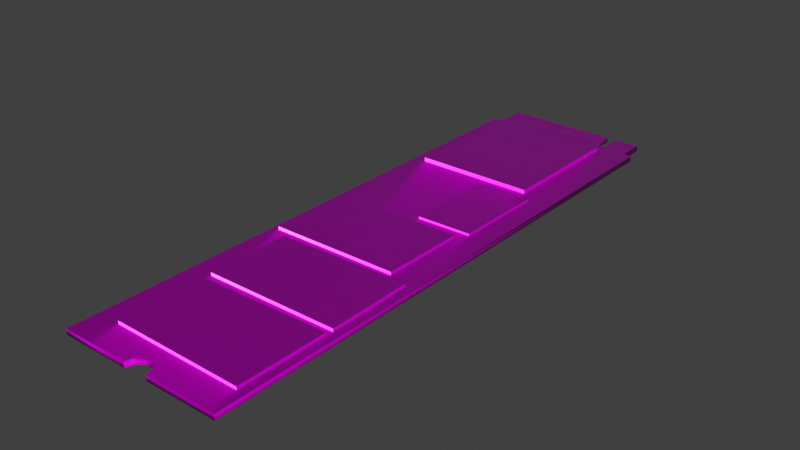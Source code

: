 # Source: SSD.blend  (saved by Blender 3.0.0; exported with 4.5.12 LTS)
import bpy
from mathutils import Matrix  # noqa: F401  (used for matrix-valued properties, if any)

bpy.ops.wm.read_factory_settings(use_empty=True)
scene = bpy.context.scene
scene.name = 'Scene'

# ---- collections
col_collection = bpy.data.collections.new('Collection'); scene.collection.children.link(col_collection)

# ---- images (referenced by path relative to the original .blend; pixels are not part of the script)
import os
ASSET_DIR = os.environ.get("B2B_ASSET_DIR", "")  # directory of the original .blend (textures are referenced by path, not embedded)
HERE = os.path.dirname(os.path.abspath(__file__))  # packed textures are extracted next to this script under _unpacked/

def load_image(name, relpath, width, height, colorspace="sRGB"):
    """Load a texture the original file referenced (path relative to the .blend, or extracted next to this script)."""
    p = next((c for c in (os.path.join(HERE, relpath), os.path.join(ASSET_DIR, relpath)) if relpath and os.path.exists(c)), "")
    if p:
        img = bpy.data.images.load(p, check_existing=True)
        img.name = name
    else:  # same state as the original file: an image datablock whose file is absent (Cycles renders it pink)
        img = bpy.data.images.new(name, width, height)
        img.source = "FILE"
        img.filepath = "//" + (relpath or name)
    img.colorspace_settings.name = colorspace
    return img
img_color_5_png = load_image('color 5.png', 'color 5.png', 1024, 1024, 'sRGB')
img_normal_png = load_image('Normal.png', 'Normal.png', 1024, 1024, 'Non-Color')
img_metallic_png = load_image('Metallic.png', 'Metallic.png', 1024, 1024, 'Non-Color')
img_roughness_png = load_image('Roughness.png', 'Roughness.png', 1024, 1024, 'Non-Color')

# ---- materials (node trees are filled in below, after node groups)
mat_material = bpy.data.materials.new('Material')
mat_material.alpha_threshold = 0.0
mat_material.use_transparent_shadow = False
mat_material.line_color = (0.0, 0.0, 0.0, 1.0)

# ---- material node trees
mat_material.use_nodes = True; mat_material.node_tree.nodes.clear()
_N = mat_material.node_tree.nodes; _L = mat_material.node_tree.links
n0 = _N.new('NodeFrame'); n0.name = 'Frame.001'; n0.location = (-529, 346)
n0.label = 'Textures'
n0.width = 300
n1 = _N.new('NodeFrame'); n1.name = 'Frame'; n1.location = (-1229, 146)
n1.label = 'Mapping'
n1.width = 400
n2 = _N.new('NodeFrame'); n2.name = 'Frame.003'; n2.location = (-525, -44)
n2.label = 'Textures'
n2.width = 300
n3 = _N.new('NodeFrame'); n3.name = 'Frame.002'; n3.location = (-1229, -279)
n3.label = 'Mapping'
n3.width = 400
n4 = _N.new('NodeFrame'); n4.name = 'Frame.004'; n4.location = (-1224, -718)
n4.label = 'Mapping'
n4.width = 400
n5 = _N.new('NodeFrame'); n5.name = 'Frame.005'; n5.location = (-524, -518)
n5.label = 'Textures'
n5.width = 300
n6 = _N.new('NodeFrame'); n6.name = 'Frame.006'; n6.location = (-1224, -1159)
n6.label = 'Mapping'
n6.width = 400
n7 = _N.new('NodeFrame'); n7.name = 'Frame.007'; n7.location = (-524, -959)
n7.label = 'Textures'
n7.width = 300
n8 = _N.new('ShaderNodeOutputMaterial'); n8.name = 'Material Output'; n8.location = (300, 300)
n9 = _N.new('ShaderNodeTexImage'); n9.name = 'Image Texture'; n9.location = (30, -30)
n9.label = 'Base Color'
n9.image = img_color_5_png
n10 = _N.new('ShaderNodeTexCoord'); n10.name = 'Texture Coordinate'; n10.location = (30, -30)
n11 = _N.new('ShaderNodeMapping'); n11.name = 'Mapping'; n11.location = (230, -30)
n12 = _N.new('ShaderNodeTexImage'); n12.name = 'Image Texture.001'; n12.location = (30, -30)
n12.label = 'Normal'
n12.image = img_normal_png
n13 = _N.new('ShaderNodeNormalMap'); n13.name = 'Normal Map'; n13.location = (-195, -74)
n14 = _N.new('ShaderNodeMapping'); n14.name = 'Mapping.001'; n14.location = (230, -30)
n15 = _N.new('ShaderNodeTexCoord'); n15.name = 'Texture Coordinate.001'; n15.location = (30, -30)
n16 = _N.new('ShaderNodeTexImage'); n16.name = 'Image Texture.002'; n16.location = (30, -30)
n16.label = 'Metallic'
n16.image = img_metallic_png
n17 = _N.new('ShaderNodeMapping'); n17.name = 'Mapping.002'; n17.location = (230, -30)
n18 = _N.new('ShaderNodeTexCoord'); n18.name = 'Texture Coordinate.002'; n18.location = (30, -30)
n19 = _N.new('ShaderNodeBsdfPrincipled'); n19.name = 'Principled BSDF'; n19.location = (10, 300)
n19.distribution = 'GGX'
n19.subsurface_method = 'BURLEY'
n19.inputs[3].default_value = 1.45
n19.inputs[27].default_value = (0.0, 0.0, 0.0, 1.0)
n19.inputs[28].default_value = 1.0
n20 = _N.new('ShaderNodeTexImage'); n20.name = 'Image Texture.003'; n20.location = (30, -30)
n20.label = 'Roughness'
n20.image = img_roughness_png
n21 = _N.new('ShaderNodeMapping'); n21.name = 'Mapping.003'; n21.location = (230, -30)
n22 = _N.new('ShaderNodeTexCoord'); n22.name = 'Texture Coordinate.003'; n22.location = (30, -30)
n9.parent = n0
n10.parent = n1
n11.parent = n1
n12.parent = n2
n14.parent = n3
n15.parent = n3
n16.parent = n5
n17.parent = n4
n18.parent = n4
n20.parent = n7
n21.parent = n6
n22.parent = n6
_L.new(n19.outputs[0], n8.inputs[0])
_L.new(n9.outputs[0], n19.inputs[0])
_L.new(n11.outputs[0], n9.inputs[0])
_L.new(n10.outputs[2], n11.inputs[0])
_L.new(n12.outputs[0], n13.inputs[1])
_L.new(n13.outputs[0], n19.inputs[5])
_L.new(n14.outputs[0], n12.inputs[0])
_L.new(n15.outputs[2], n14.inputs[0])
_L.new(n16.outputs[0], n19.inputs[1])
_L.new(n17.outputs[0], n16.inputs[0])
_L.new(n18.outputs[2], n17.inputs[0])
_L.new(n20.outputs[0], n19.inputs[2])
_L.new(n21.outputs[0], n20.inputs[0])
_L.new(n22.outputs[2], n21.inputs[0])
n8.is_active_output = True

# ---- world
world_world = bpy.data.worlds.new('World'); scene.world = world_world
world_world.use_nodes = True; world_world.node_tree.nodes.clear()
_N = world_world.node_tree.nodes; _L = world_world.node_tree.links
n0 = _N.new('ShaderNodeOutputWorld'); n0.name = 'World Output'; n0.location = (300, 300)
n1 = _N.new('ShaderNodeBackground'); n1.name = 'Background'; n1.location = (10, 300)
n1.inputs[0].default_value = (0.05088, 0.05088, 0.05088, 1.0)
_L.new(n1.outputs[0], n0.inputs[0])
n0.is_active_output = True
world_world.color = (0.05088, 0.05088, 0.05088)
world_world.use_sun_shadow = False
world_world.sun_shadow_jitter_overblur = 0.0

# ---- meshes
me_cube = bpy.data.meshes.new('Cube')
me_cube.from_pydata([(1.0, -3.542, 0.02825), (1.0, -3.542, -0.02825), (-1.0, -3.542, 0.02825), (-1.0, -3.542, -0.02825), (0.4784, 3.542, 0.02825), (0.6055, 3.542, 0.02825), (0.4763, 3.271, 0.02825), (0.5019, 3.235, 0.02825), (0.5414, 3.227, 0.02825), (0.5787, 3.239, 0.02825), (0.6043, 3.276, 0.02825), (0.902, 3.542, 0.02825), (1.0, 3.204, 0.02825), (0.9018, 3.252, 0.02825), (0.9223, 3.21, 0.02825), (0.9048, 3.542, -0.02825), (1.0, 3.208, -0.02825), (0.9133, 3.321, -0.02825), (0.9131, 3.248, -0.02825), (0.9302, 3.217, -0.02825), (0.6077, 3.542, -0.02825), (0.4799, 3.542, -0.02825), (0.6106, 3.283, -0.02825), (0.5846, 3.235, -0.02825), (0.5419, 3.227, -0.02825), (0.5026, 3.233, -0.02825), (0.4769, 3.279, -0.02274), (-0.8974, 3.542, 0.02825), (-1.0, 3.175, 0.02825), (-0.8909, 3.219, 0.02825), (-0.9245, 3.175, 0.02825), (-0.8976, 3.542, -0.02825), (-1.0, 3.178, -0.02825), (-0.8929, 3.227, -0.02825), (-0.9231, 3.182, -0.02825), (0.1353, -3.542, 0.02825), (-0.1704, -3.542, 0.02825), (-0.1463, -3.454, 0.02825), (-0.05769, -3.386, 0.02825), (0.02018, -3.384, 0.02825), (0.08725, -3.424, 0.02825), (0.124, -3.489, 0.02825), (-0.1682, -3.542, -0.02825), (0.1331, -3.542, -0.02825), (-0.1404, -3.458, -0.02825), (-0.07061, -3.394, -0.02825), (0.01834, -3.388, -0.02825), (0.08312, -3.438, -0.02825), (0.1248, -3.487, -0.02825), (-0.2457, -1.027, 0.05976), (-0.002258, -0.1744, -0.02825), (-0.5016, 1.481, 0.02825), (-0.8469, 2.655, 0.02825), (0.5998, 1.839, 0.02825), (0.4955, 1.483, 0.02825), (0.6007, 1.483, 0.02825), (-0.8483, 3.061, 0.02825), (0.5969, 3.073, 0.02825), (-0.843, 1.481, 0.02825), (-0.5016, 1.481, 0.06975), (-0.8469, 2.655, 0.06975), (0.5998, 1.839, 0.06975), (0.4955, 1.483, 0.06975), (0.6007, 1.483, 0.06975), (-0.8483, 3.061, 0.06975), (0.5969, 3.073, 0.06975), (-0.843, 1.481, 0.06975), (0.4594, 1.36, 0.02825), (0.1297, 0.2349, 0.02825), (0.7404, 1.363, 0.02825), (0.7339, 0.2526, 0.02825), (0.07232, 0.2332, 0.02825), (0.07188, 1.355, 0.02825), (0.4594, 1.36, 0.05132), (0.1297, 0.2349, 0.05132), (0.7404, 1.363, 0.05132), (0.7339, 0.2526, 0.05132), (0.07232, 0.2332, 0.05132), (0.07188, 1.355, 0.05132), (-0.2122, -0.9153, 0.02825), (-0.09151, 0.08845, 0.02825), (0.2075, -0.9112, 0.02825), (0.08838, 0.09403, 0.02825), (0.638, -0.9069, 0.02825), (0.6445, 0.1113, 0.02825), (-0.9139, -0.9221, 0.02825), (-0.9132, 0.06295, 0.02825), (-0.2457, -1.027, 0.02825), (-0.5516, -2.047, 0.02825), (0.5465, -2.037, 0.02825), (0.2373, -1.01, 0.02825), (0.8917, -0.9871, 0.02825), (0.9071, -2.033, 0.02825), (-0.7162, -2.048, 0.02825), (-0.7121, -1.043, 0.02825), (-0.5862, -2.162, 0.02825), (-0.7055, -2.56, 0.02825), (0.8978, -3.203, 0.02825), (0.5738, -2.127, 0.02825), (0.9001, -2.117, 0.02825), (-0.6946, -3.189, 0.02825), (-0.7124, -2.166, 0.02825), (-0.002194, -0.215, 0.05976), (-0.2122, -0.9153, 0.05976), (-0.09151, 0.08845, 0.05976), (0.2075, -0.9112, 0.05976), (0.08838, 0.09403, 0.05976), (0.638, -0.9069, 0.05976), (0.6445, 0.1113, 0.05976), (-0.9139, -0.9221, 0.05976), (-0.9132, 0.06295, 0.05976), (-0.5516, -2.047, 0.05976), (0.5465, -2.037, 0.05976), (0.2373, -1.01, 0.05976), (0.8917, -0.9871, 0.05976), (0.9071, -2.033, 0.05976), (-0.7162, -2.048, 0.05976), (-0.7121, -1.043, 0.05976), (-0.5862, -2.162, 0.05976), (-0.7055, -2.56, 0.05976), (0.8978, -3.203, 0.05976), (0.5738, -2.127, 0.05976), (0.9001, -2.117, 0.05976), (-0.6946, -3.189, 0.05976), (-0.7124, -2.166, 0.05976)], [], [(1, 0, 35, 43), (3, 2, 28, 32), (20, 22, 23, 9, 10), (12, 14, 13, 11, 5, 10, 9, 8, 7, 6, 4, 27, 29, 30, 28, 52, 56, 57, 53), (16, 12, 0, 1), (17, 15, 11, 13), (16, 19, 14, 12), (19, 18, 13, 14), (18, 17, 13), (9, 23, 24, 8), (20, 5, 11, 15), (5, 20, 10), (8, 24, 25, 7), (7, 25, 6), (6, 25, 26), (26, 21, 4), (6, 26, 4), (32, 34, 33, 31, 21, 26, 25, 24, 23, 22, 20, 15, 17, 18, 19, 16, 50), (31, 27, 4, 21), (28, 30, 32), (27, 31, 33), (30, 34, 32), (29, 34, 30), (29, 27, 33), (29, 33, 34), (42, 36, 2, 3), (48, 41, 43), (36, 42, 44), (41, 48, 47), (40, 41, 47), (40, 39, 47), (41, 35, 43), (39, 38, 46), (37, 44, 45), (38, 37, 45), (39, 46, 47), (37, 36, 44), (38, 45, 46), (0, 97, 100, 96, 2, 36, 37, 38, 39, 40, 41, 35), (2, 96, 101, 95, 88, 93, 94, 87, 79, 85, 86, 80, 51, 58, 52, 28), (81, 83, 107, 105), (3, 50, 1, 43, 48, 47, 46, 45, 44, 42), (50, 3, 32), (1, 50, 16), (62, 63, 61), (56, 52, 60, 64), (53, 57, 65, 61), (54, 51, 80, 82, 68, 71, 72, 67), (52, 58, 66, 60), (61, 65, 64, 60, 59, 62), (60, 66, 59), (55, 53, 61, 63), (58, 51, 59, 66), (57, 56, 64, 65), (51, 54, 62, 59), (54, 55, 63, 62), (74, 76, 75, 73), (72, 71, 77, 78), (71, 68, 74, 77), (73, 78, 77, 74), (70, 69, 75, 76), (67, 72, 78, 73), (68, 70, 76, 74), (69, 67, 73, 75), (82, 84, 83, 81, 90, 91, 92, 89, 98, 99, 97, 0, 12, 53, 55, 54, 67, 69, 70, 68), (84, 82, 106, 108), (79, 81, 105, 103), (80, 86, 110, 104), (90, 87, 49, 113), (94, 93, 116, 117), (87, 90, 81, 79), (93, 88, 111, 116), (96, 100, 123, 119), (98, 95, 118, 121), (95, 98, 89, 88), (95, 101, 124, 118), (102, 105, 107, 108, 106), (106, 104, 102), (103, 105, 102), (104, 110, 109, 103, 102), (86, 85, 109, 110), (85, 79, 103, 109), (82, 80, 104, 106), (83, 84, 108, 107), (112, 115, 114, 113), (111, 112, 113, 49), (49, 117, 116, 111), (92, 91, 114, 115), (87, 94, 117, 49), (88, 89, 112, 111), (89, 92, 115, 112), (91, 90, 113, 114), (120, 122, 121), (119, 123, 120, 121, 118), (118, 124, 119), (97, 99, 122, 120), (101, 96, 119, 124), (100, 97, 120, 123), (99, 98, 121, 122)])
me_cube.polygons.foreach_set('use_smooth', [1, 1, 1, 0, 1, 1, 1, 1, 1, 1, 1, 1, 1, 1, 1, 1, 1, 0, 1, 1, 1, 1, 1, 1, 1, 1, 1, 1, 1, 1, 1, 1, 1, 1, 1, 1, 1, 1, 0, 0, 0, 0, 0, 0, 0, 0, 0, 0, 0, 0, 0, 0, 0, 0, 0, 0, 0, 0, 0, 0, 0, 0, 0, 0, 0, 0, 0, 0, 0, 0, 0, 0, 0, 0, 0, 0, 0, 0, 0, 0, 0, 0, 0, 0, 0, 0, 0, 0, 0, 0, 0, 0, 0, 0, 0, 0, 0, 0, 0])
_uv = me_cube.uv_layers.new(name='UVMap')
_uv.uv.foreach_set('vector', [0.5182, 0.2266, 0.5182, 0.2467, 0.4689, 0.2467, 0.4687, 0.2266, 0.5219, 0.248, 0.5219, 0.235, 0.4074, 0.235, 0.4072, 0.248, 0.6355, 0.2193, 0.6125, 0.2217, 0.6083, 0.2193, 0.6048, 0.1985, 0.6081, 0.196, 0.6114, 0.6013, 0.6118, 0.609, 0.6155, 0.611, 0.6417, 0.6109, 0.641, 0.6402, 0.6171, 0.6404, 0.6138, 0.6429, 0.6126, 0.6466, 0.6132, 0.6505, 0.6181, 0.6525, 0.6407, 0.6528, 0.6374, 0.7886, 0.6088, 0.7882, 0.6048, 0.7915, 0.6046, 0.799, 0.5584, 0.7839, 0.5948, 0.784, 0.5988, 0.6411, 0.4885, 0.6409, 0.5162, 0.235, 0.5162, 0.2221, 0.4012, 0.2221, 0.4012, 0.235, 0.6396, 0.2213, 0.6592, 0.2203, 0.6456, 0.2022, 0.6402, 0.2048, 0.6295, 0.2299, 0.6312, 0.2261, 0.6365, 0.2028, 0.6361, 0.1951, 0.6312, 0.2261, 0.6351, 0.2238, 0.6402, 0.2048, 0.6365, 0.2028, 0.6351, 0.2238, 0.6396, 0.2213, 0.6402, 0.2048, 0.6048, 0.1985, 0.6083, 0.2193, 0.6077, 0.2151, 0.6036, 0.2022, 0.9769, 0.2268, 0.9627, 0.2296, 0.963, 0.2099, 0.9772, 0.2097, 0.632, 0.1958, 0.6355, 0.2193, 0.6081, 0.196, 0.6036, 0.2022, 0.6077, 0.2151, 0.6083, 0.2112, 0.6042, 0.2061, 0.6042, 0.2061, 0.6083, 0.2112, 0.6091, 0.2081, 0.0, 0.0, 0.0, 0.0, 0.0, 0.0, 0.0, 0.0, 0.0, 0.0, 0.0, 0.0, 0.0, 0.0, 0.0, 0.0, 0.0, 0.0, 0.9502, 0.1879, 0.9502, 0.1955, 0.9533, 0.1985, 0.9816, 0.1981, 0.9781, 0.3359, 0.9537, 0.3368, 0.9507, 0.3403, 0.9501, 0.3441, 0.9507, 0.3483, 0.9549, 0.3508, 0.9778, 0.3484, 0.9772, 0.3734, 0.9576, 0.3744, 0.9531, 0.3769, 0.9492, 0.3792, 0.9475, 0.3829, 0.6456, 0.2858, 0.9754, 0.3291, 0.9612, 0.3293, 0.9626, 0.238, 0.9768, 0.2353, 0.4451, 0.2389, 0.4384, 0.2402, 0.4445, 0.2292, 0.4045, 0.2389, 0.4047, 0.2292, 0.4328, 0.2307, 0.4384, 0.2402, 0.4377, 0.2306, 0.4445, 0.2292, 0.4334, 0.2404, 0.4377, 0.2306, 0.4384, 0.2402, 0.4334, 0.2404, 0.4045, 0.2389, 0.4328, 0.2307, 0.4334, 0.2404, 0.4328, 0.2307, 0.4377, 0.2306, 0.4515, 0.2266, 0.4514, 0.2467, 0.4041, 0.2467, 0.4041, 0.2266, 0.3641, 0.3047, 0.37, 0.3052, 0.3636, 0.3087, 0.3694, 0.2741, 0.3636, 0.2747, 0.3646, 0.281, 0.37, 0.3052, 0.3641, 0.3047, 0.3649, 0.3001, 0.371, 0.2999, 0.37, 0.3052, 0.3649, 0.3001, 0.371, 0.2999, 0.3712, 0.2943, 0.3649, 0.3001, 0.37, 0.3052, 0.3694, 0.3091, 0.3636, 0.3087, 0.3712, 0.2943, 0.3711, 0.2887, 0.3653, 0.2942, 0.3705, 0.2807, 0.3646, 0.281, 0.3651, 0.2878, 0.3711, 0.2887, 0.3705, 0.2807, 0.3651, 0.2878, 0.3712, 0.2943, 0.3653, 0.2942, 0.3649, 0.3001, 0.3705, 0.2807, 0.3694, 0.2741, 0.3646, 0.281, 0.3711, 0.2887, 0.3651, 0.2878, 0.3653, 0.2942, 0.001072, 0.6016, 0.03191, 0.6117, 0.04007, 0.7727, 0.09645, 0.7734, 0.009749, 0.8039, 0.00615, 0.72, 0.01394, 0.7175, 0.01967, 0.7085, 0.01951, 0.7006, 0.01558, 0.6939, 0.009611, 0.6902, 0.004824, 0.6891, 0.009749, 0.8039, 0.09645, 0.7734, 0.1313, 0.7738, 0.1316, 0.761, 0.1418, 0.7574, 0.1418, 0.7741, 0.2308, 0.7729, 0.2318, 0.7257, 0.2417, 0.7223, 0.2417, 0.7933, 0.329, 0.7925, 0.3305, 0.7093, 0.4542, 0.7498, 0.4545, 0.7843, 0.5584, 0.7839, 0.6046, 0.799, 0.2402, 0.6798, 0.24, 0.6373, 0.24, 0.6373, 0.2402, 0.6798, 0.345, 0.1891, 0.6456, 0.2858, 0.351, 0.3892, 0.3484, 0.3025, 0.3533, 0.3017, 0.3577, 0.2975, 0.3596, 0.289, 0.3595, 0.2821, 0.3551, 0.2751, 0.3475, 0.2724, 0.6456, 0.2858, 0.345, 0.1891, 0.9502, 0.1879, 0.351, 0.3892, 0.6456, 0.2858, 0.9475, 0.3829, 0.4564, 0.6512, 0.4563, 0.6408, 0.4885, 0.6409, 0.5948, 0.784, 0.5584, 0.7839, 0.5584, 0.7839, 0.5948, 0.784, 0.4885, 0.6409, 0.5988, 0.6411, 0.5988, 0.6411, 0.4885, 0.6409, 0.4564, 0.6512, 0.4542, 0.7498, 0.3305, 0.7093, 0.3313, 0.6916, 0.344, 0.6875, 0.3438, 0.6931, 0.444, 0.6931, 0.4453, 0.6548, 0.5584, 0.7839, 0.4545, 0.7843, 0.4545, 0.7843, 0.5584, 0.7839, 0.4885, 0.6409, 0.5988, 0.6411, 0.5948, 0.784, 0.5584, 0.7839, 0.4542, 0.7498, 0.4564, 0.6512, 0.5584, 0.7839, 0.4545, 0.7843, 0.4542, 0.7498, 0.4563, 0.6408, 0.4885, 0.6409, 0.4885, 0.6409, 0.4563, 0.6408, 0.4545, 0.7843, 0.4542, 0.7498, 0.4542, 0.7498, 0.4545, 0.7843, 0.5988, 0.6411, 0.5948, 0.784, 0.5948, 0.784, 0.5988, 0.6411, 0.4542, 0.7498, 0.4564, 0.6512, 0.4564, 0.6512, 0.4542, 0.7498, 0.4564, 0.6512, 0.4563, 0.6408, 0.4563, 0.6408, 0.4564, 0.6512, 0.344, 0.6875, 0.3448, 0.6277, 0.4452, 0.627, 0.4453, 0.6548, 0.444, 0.6931, 0.3438, 0.6931, 0.3438, 0.6931, 0.444, 0.6931, 0.3438, 0.6931, 0.344, 0.6875, 0.344, 0.6875, 0.3438, 0.6931, 0.4453, 0.6548, 0.444, 0.6931, 0.3438, 0.6931, 0.344, 0.6875, 0.3448, 0.6277, 0.4452, 0.627, 0.4452, 0.627, 0.3448, 0.6277, 0.4453, 0.6548, 0.444, 0.6931, 0.444, 0.6931, 0.4453, 0.6548, 0.344, 0.6875, 0.3448, 0.6277, 0.3448, 0.6277, 0.344, 0.6875, 0.4452, 0.627, 0.4453, 0.6548, 0.4453, 0.6548, 0.4452, 0.627, 0.3313, 0.6916, 0.3321, 0.6366, 0.24, 0.6373, 0.2402, 0.6798, 0.2313, 0.6769, 0.2324, 0.6122, 0.1377, 0.6107, 0.1379, 0.6464, 0.1297, 0.6437, 0.1301, 0.6114, 0.03191, 0.6117, 0.001072, 0.6016, 0.6114, 0.6013, 0.4885, 0.6409, 0.4563, 0.6408, 0.4564, 0.6512, 0.4453, 0.6548, 0.4452, 0.627, 0.3448, 0.6277, 0.344, 0.6875, 0.3321, 0.6366, 0.3313, 0.6916, 0.3313, 0.6916, 0.3321, 0.6366, 0.2417, 0.7223, 0.2402, 0.6798, 0.2402, 0.6798, 0.2417, 0.7223, 0.3305, 0.7093, 0.329, 0.7925, 0.329, 0.7925, 0.3305, 0.7093, 0.2313, 0.6769, 0.2318, 0.7257, 0.2318, 0.7257, 0.2313, 0.6769, 0.2308, 0.7729, 0.1418, 0.7741, 0.1418, 0.7741, 0.2308, 0.7729, 0.2318, 0.7257, 0.2313, 0.6769, 0.2402, 0.6798, 0.2417, 0.7223, 0.1418, 0.7741, 0.1418, 0.7574, 0.1418, 0.7574, 0.1418, 0.7741, 0.09645, 0.7734, 0.04007, 0.7727, 0.04007, 0.7727, 0.09645, 0.7734, 0.1297, 0.6437, 0.1316, 0.761, 0.1316, 0.761, 0.1297, 0.6437, 0.1316, 0.761, 0.1297, 0.6437, 0.1379, 0.6464, 0.1418, 0.7574, 0.1316, 0.761, 0.1313, 0.7738, 0.1313, 0.7738, 0.1316, 0.761, 0.3035, 0.7005, 0.2402, 0.6798, 0.24, 0.6373, 0.3321, 0.6366, 0.3313, 0.6916, 0.3313, 0.6916, 0.3305, 0.7093, 0.3035, 0.7005, 0.2417, 0.7223, 0.2402, 0.6798, 0.3035, 0.7005, 0.3305, 0.7093, 0.329, 0.7925, 0.2417, 0.7933, 0.2417, 0.7223, 0.3035, 0.7005, 0.329, 0.7925, 0.2417, 0.7933, 0.2417, 0.7933, 0.329, 0.7925, 0.2417, 0.7933, 0.2417, 0.7223, 0.2417, 0.7223, 0.2417, 0.7933, 0.3313, 0.6916, 0.3305, 0.7093, 0.3305, 0.7093, 0.3313, 0.6916, 0.24, 0.6373, 0.3321, 0.6366, 0.3321, 0.6366, 0.24, 0.6373, 0.1379, 0.6464, 0.1377, 0.6107, 0.2324, 0.6122, 0.2313, 0.6769, 0.1418, 0.7574, 0.1379, 0.6464, 0.2313, 0.6769, 0.2318, 0.7257, 0.2318, 0.7257, 0.2308, 0.7729, 0.1418, 0.7741, 0.1418, 0.7574, 0.1377, 0.6107, 0.2324, 0.6122, 0.2324, 0.6122, 0.1377, 0.6107, 0.2318, 0.7257, 0.2308, 0.7729, 0.2308, 0.7729, 0.2318, 0.7257, 0.1418, 0.7574, 0.1379, 0.6464, 0.1379, 0.6464, 0.1418, 0.7574, 0.1379, 0.6464, 0.1377, 0.6107, 0.1377, 0.6107, 0.1379, 0.6464, 0.2324, 0.6122, 0.2313, 0.6769, 0.2313, 0.6769, 0.2324, 0.6122, 0.03191, 0.6117, 0.1301, 0.6114, 0.1297, 0.6437, 0.09645, 0.7734, 0.04007, 0.7727, 0.03191, 0.6117, 0.1297, 0.6437, 0.1316, 0.761, 0.1316, 0.761, 0.1313, 0.7738, 0.09645, 0.7734, 0.03191, 0.6117, 0.1301, 0.6114, 0.1301, 0.6114, 0.03191, 0.6117, 0.1313, 0.7738, 0.09645, 0.7734, 0.09645, 0.7734, 0.1313, 0.7738, 0.04007, 0.7727, 0.03191, 0.6117, 0.03191, 0.6117, 0.04007, 0.7727, 0.1301, 0.6114, 0.1297, 0.6437, 0.1297, 0.6437, 0.1301, 0.6114])
me_cube.materials.append(mat_material)
me_cube.use_remesh_preserve_volume = False
me_cube.use_remesh_preserve_attributes = False
me_cube.use_mirror_vertex_groups = False
me_cube.update()

# ---- objects
ob_cube = bpy.data.objects.new('Cube', me_cube)

# ---- transforms, parenting, visibility, modifiers, constraints
ob_cube.location = (0.0, 0.0, 0.0)
ob_cube.scale = (1.0, 1.0, 1.185)
ob_cube.lock_rotations_4d = False
ob_cube.empty_display_type = 'ARROWS'
ob_cube.lineart.crease_threshold = 0.0

# ---- collection membership
col_collection.objects.link(ob_cube)

# ---- scene / render settings (as saved in the file)
scene.frame_start = 1; scene.frame_end = 250; scene.frame_set(1)
scene.render.engine = 'BLENDER_EEVEE_NEXT'
scene.cycles.use_denoising = False
scene.cycles.samples = 128
scene.cycles.sampling_pattern = 'TABULATED_SOBOL'
scene.cycles.use_adaptive_sampling = False
scene.cycles.use_light_tree = False
scene.eevee.taa_samples = 2048
scene.eevee.taa_render_samples = 2048
scene.eevee.volumetric_samples = 128
scene.eevee.use_volumetric_shadows = True
scene.eevee.use_gtao = True
scene.eevee.use_raytracing = True
scene.view_settings.view_transform = 'Standard'
bpy.context.view_layer.update()

# ---- added for rendering (the .blend has no active camera and no usable light): camera, sun
cam_auto = bpy.data.cameras.new('AutoCamera')
cam_auto.lens = 50.0
cam_auto.sensor_width = 36.0
cam_auto.clip_end = 1000.0
ob_auto_camera = bpy.data.objects.new('AutoCamera', cam_auto)
scene.collection.objects.link(ob_auto_camera)
ob_auto_camera.location = (6.81139, -8.17367, 5.47371)
ob_auto_camera.rotation_euler = (1.09748, -7.21219e-08, 0.694738)
scene.camera = ob_auto_camera
light_auto_sun = bpy.data.lights.new('AutoSun', 'SUN')
light_auto_sun.energy = 3.0
light_auto_sun.angle = 0.0523599
ob_auto_sun = bpy.data.objects.new('AutoSun', light_auto_sun)
scene.collection.objects.link(ob_auto_sun)
ob_auto_sun.rotation_euler = (0.872665, 0.174533, 0.523599)
bpy.context.view_layer.update()
